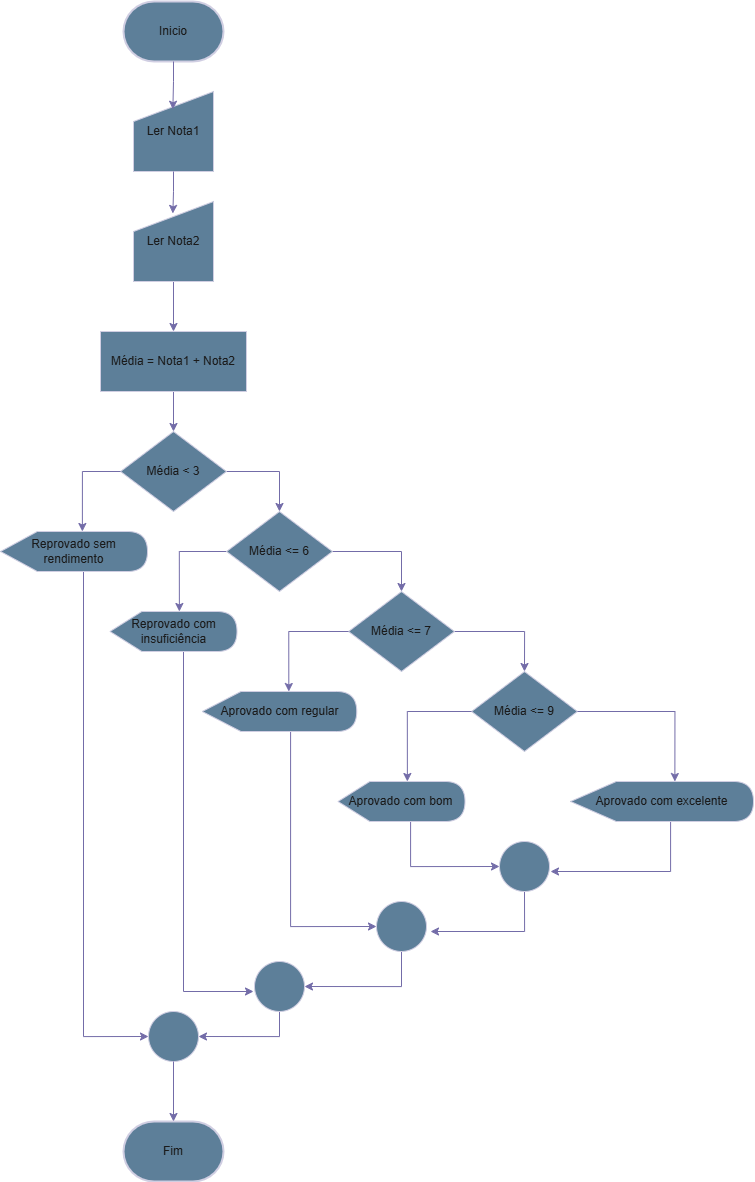

The diagram above was exported from draw.io. Its source (the exported page's mxGraphModel, read from the mxfile embedded in the PNG):
<mxGraphModel dx="2582" dy="2598" grid="1" gridSize="10" guides="1" tooltips="1" connect="1" arrows="1" fold="1" page="1" pageScale="1" pageWidth="827" pageHeight="1169" math="0" shadow="0">
  <root>
    <mxCell id="WIyWlLk6GJQsqaUBKTNV-0" />
    <mxCell id="WIyWlLk6GJQsqaUBKTNV-1" parent="WIyWlLk6GJQsqaUBKTNV-0" />
    <mxCell id="1-7QJVVnX-7__0-xwYb4-0" value="Fim" style="strokeWidth=2;html=1;shape=mxgraph.flowchart.terminator;whiteSpace=wrap;labelBackgroundColor=none;fillColor=#5D7F99;strokeColor=#D0CEE2;fontColor=#1A1A1A;" vertex="1" parent="WIyWlLk6GJQsqaUBKTNV-1">
      <mxGeometry x="160" y="950" width="100" height="60" as="geometry" />
    </mxCell>
    <mxCell id="1-7QJVVnX-7__0-xwYb4-1" value="Inicio" style="strokeWidth=2;html=1;shape=mxgraph.flowchart.terminator;whiteSpace=wrap;labelBackgroundColor=none;fillColor=#5D7F99;strokeColor=#D0CEE2;fontColor=#1A1A1A;" vertex="1" parent="WIyWlLk6GJQsqaUBKTNV-1">
      <mxGeometry x="160" y="-170" width="100" height="60" as="geometry" />
    </mxCell>
    <mxCell id="1-7QJVVnX-7__0-xwYb4-23" style="edgeStyle=orthogonalEdgeStyle;rounded=0;orthogonalLoop=1;jettySize=auto;html=1;entryX=0.5;entryY=0;entryDx=0;entryDy=0;labelBackgroundColor=none;strokeColor=#736CA8;fontColor=default;" edge="1" parent="WIyWlLk6GJQsqaUBKTNV-1" source="1-7QJVVnX-7__0-xwYb4-2" target="1-7QJVVnX-7__0-xwYb4-4">
      <mxGeometry relative="1" as="geometry" />
    </mxCell>
    <mxCell id="1-7QJVVnX-7__0-xwYb4-2" value="Ler Nota2" style="shape=manualInput;whiteSpace=wrap;html=1;labelBackgroundColor=none;fillColor=#5D7F99;strokeColor=#D0CEE2;fontColor=#1A1A1A;" vertex="1" parent="WIyWlLk6GJQsqaUBKTNV-1">
      <mxGeometry x="170" y="30" width="80" height="80" as="geometry" />
    </mxCell>
    <mxCell id="1-7QJVVnX-7__0-xwYb4-3" value="Ler Nota1" style="shape=manualInput;whiteSpace=wrap;html=1;labelBackgroundColor=none;fillColor=#5D7F99;strokeColor=#D0CEE2;fontColor=#1A1A1A;" vertex="1" parent="WIyWlLk6GJQsqaUBKTNV-1">
      <mxGeometry x="170" y="-80" width="80" height="80" as="geometry" />
    </mxCell>
    <mxCell id="1-7QJVVnX-7__0-xwYb4-22" style="edgeStyle=orthogonalEdgeStyle;rounded=0;orthogonalLoop=1;jettySize=auto;html=1;entryX=0.5;entryY=0;entryDx=0;entryDy=0;labelBackgroundColor=none;strokeColor=#736CA8;fontColor=default;" edge="1" parent="WIyWlLk6GJQsqaUBKTNV-1" source="1-7QJVVnX-7__0-xwYb4-4" target="1-7QJVVnX-7__0-xwYb4-5">
      <mxGeometry relative="1" as="geometry" />
    </mxCell>
    <mxCell id="1-7QJVVnX-7__0-xwYb4-4" value="Média = Nota1 + Nota2" style="rounded=0;whiteSpace=wrap;html=1;labelBackgroundColor=none;fillColor=#5D7F99;strokeColor=#D0CEE2;fontColor=#1A1A1A;" vertex="1" parent="WIyWlLk6GJQsqaUBKTNV-1">
      <mxGeometry x="137" y="160" width="146" height="60" as="geometry" />
    </mxCell>
    <mxCell id="1-7QJVVnX-7__0-xwYb4-15" style="edgeStyle=orthogonalEdgeStyle;rounded=0;orthogonalLoop=1;jettySize=auto;html=1;entryX=0.5;entryY=0;entryDx=0;entryDy=0;labelBackgroundColor=none;strokeColor=#736CA8;fontColor=default;" edge="1" parent="WIyWlLk6GJQsqaUBKTNV-1" source="1-7QJVVnX-7__0-xwYb4-5" target="1-7QJVVnX-7__0-xwYb4-6">
      <mxGeometry relative="1" as="geometry">
        <Array as="points">
          <mxPoint x="316" y="300" />
        </Array>
      </mxGeometry>
    </mxCell>
    <mxCell id="1-7QJVVnX-7__0-xwYb4-5" value="Média &amp;lt; 3" style="rhombus;whiteSpace=wrap;html=1;labelBackgroundColor=none;fillColor=#5D7F99;strokeColor=#D0CEE2;fontColor=#1A1A1A;" vertex="1" parent="WIyWlLk6GJQsqaUBKTNV-1">
      <mxGeometry x="157" y="260" width="106" height="80" as="geometry" />
    </mxCell>
    <mxCell id="1-7QJVVnX-7__0-xwYb4-16" style="edgeStyle=orthogonalEdgeStyle;rounded=0;orthogonalLoop=1;jettySize=auto;html=1;entryX=0;entryY=0;entryDx=69.375;entryDy=0;entryPerimeter=0;labelBackgroundColor=none;strokeColor=#736CA8;fontColor=default;" edge="1" parent="WIyWlLk6GJQsqaUBKTNV-1" source="1-7QJVVnX-7__0-xwYb4-6" target="1-7QJVVnX-7__0-xwYb4-10">
      <mxGeometry relative="1" as="geometry">
        <mxPoint x="217" y="430" as="targetPoint" />
        <Array as="points">
          <mxPoint x="216" y="380" />
        </Array>
      </mxGeometry>
    </mxCell>
    <mxCell id="1-7QJVVnX-7__0-xwYb4-17" style="edgeStyle=orthogonalEdgeStyle;rounded=0;orthogonalLoop=1;jettySize=auto;html=1;entryX=0.5;entryY=0;entryDx=0;entryDy=0;labelBackgroundColor=none;strokeColor=#736CA8;fontColor=default;" edge="1" parent="WIyWlLk6GJQsqaUBKTNV-1" source="1-7QJVVnX-7__0-xwYb4-6" target="1-7QJVVnX-7__0-xwYb4-7">
      <mxGeometry relative="1" as="geometry" />
    </mxCell>
    <mxCell id="1-7QJVVnX-7__0-xwYb4-6" value="Média &amp;lt;= 6" style="rhombus;whiteSpace=wrap;html=1;labelBackgroundColor=none;fillColor=#5D7F99;strokeColor=#D0CEE2;fontColor=#1A1A1A;" vertex="1" parent="WIyWlLk6GJQsqaUBKTNV-1">
      <mxGeometry x="263" y="340" width="106" height="80" as="geometry" />
    </mxCell>
    <mxCell id="1-7QJVVnX-7__0-xwYb4-19" style="edgeStyle=orthogonalEdgeStyle;rounded=0;orthogonalLoop=1;jettySize=auto;html=1;entryX=0.5;entryY=0;entryDx=0;entryDy=0;labelBackgroundColor=none;strokeColor=#736CA8;fontColor=default;" edge="1" parent="WIyWlLk6GJQsqaUBKTNV-1" source="1-7QJVVnX-7__0-xwYb4-7" target="1-7QJVVnX-7__0-xwYb4-8">
      <mxGeometry relative="1" as="geometry" />
    </mxCell>
    <mxCell id="1-7QJVVnX-7__0-xwYb4-7" value="Média &amp;lt;= 7" style="rhombus;whiteSpace=wrap;html=1;labelBackgroundColor=none;fillColor=#5D7F99;strokeColor=#D0CEE2;fontColor=#1A1A1A;" vertex="1" parent="WIyWlLk6GJQsqaUBKTNV-1">
      <mxGeometry x="385" y="420" width="106" height="80" as="geometry" />
    </mxCell>
    <mxCell id="1-7QJVVnX-7__0-xwYb4-8" value="Média &amp;lt;= 9" style="rhombus;whiteSpace=wrap;html=1;labelBackgroundColor=none;fillColor=#5D7F99;strokeColor=#D0CEE2;fontColor=#1A1A1A;" vertex="1" parent="WIyWlLk6GJQsqaUBKTNV-1">
      <mxGeometry x="508" y="500" width="106" height="80" as="geometry" />
    </mxCell>
    <mxCell id="1-7QJVVnX-7__0-xwYb4-36" style="edgeStyle=orthogonalEdgeStyle;rounded=0;orthogonalLoop=1;jettySize=auto;html=1;entryX=0;entryY=0.5;entryDx=0;entryDy=0;labelBackgroundColor=none;strokeColor=#736CA8;fontColor=default;" edge="1" parent="WIyWlLk6GJQsqaUBKTNV-1" source="1-7QJVVnX-7__0-xwYb4-9" target="1-7QJVVnX-7__0-xwYb4-35">
      <mxGeometry relative="1" as="geometry">
        <Array as="points">
          <mxPoint x="120" y="865" />
        </Array>
      </mxGeometry>
    </mxCell>
    <mxCell id="1-7QJVVnX-7__0-xwYb4-9" value="Reprovado sem rendimento" style="shape=display;whiteSpace=wrap;html=1;labelBackgroundColor=none;fillColor=#5D7F99;strokeColor=#D0CEE2;fontColor=#1A1A1A;" vertex="1" parent="WIyWlLk6GJQsqaUBKTNV-1">
      <mxGeometry x="37" y="360" width="147" height="40" as="geometry" />
    </mxCell>
    <mxCell id="1-7QJVVnX-7__0-xwYb4-34" style="edgeStyle=orthogonalEdgeStyle;rounded=0;orthogonalLoop=1;jettySize=auto;html=1;labelBackgroundColor=none;strokeColor=#736CA8;fontColor=default;" edge="1" parent="WIyWlLk6GJQsqaUBKTNV-1" source="1-7QJVVnX-7__0-xwYb4-10">
      <mxGeometry relative="1" as="geometry">
        <mxPoint x="290" y="820" as="targetPoint" />
        <Array as="points">
          <mxPoint x="220" y="820" />
        </Array>
      </mxGeometry>
    </mxCell>
    <mxCell id="1-7QJVVnX-7__0-xwYb4-10" value="Reprovado com insuficiência" style="shape=display;whiteSpace=wrap;html=1;labelBackgroundColor=none;fillColor=#5D7F99;strokeColor=#D0CEE2;fontColor=#1A1A1A;" vertex="1" parent="WIyWlLk6GJQsqaUBKTNV-1">
      <mxGeometry x="146.5" y="440" width="127" height="40" as="geometry" />
    </mxCell>
    <mxCell id="1-7QJVVnX-7__0-xwYb4-30" style="edgeStyle=orthogonalEdgeStyle;rounded=0;orthogonalLoop=1;jettySize=auto;html=1;entryX=0;entryY=0.5;entryDx=0;entryDy=0;labelBackgroundColor=none;strokeColor=#736CA8;fontColor=default;" edge="1" parent="WIyWlLk6GJQsqaUBKTNV-1" source="1-7QJVVnX-7__0-xwYb4-11" target="1-7QJVVnX-7__0-xwYb4-29">
      <mxGeometry relative="1" as="geometry">
        <Array as="points">
          <mxPoint x="327" y="755" />
        </Array>
      </mxGeometry>
    </mxCell>
    <mxCell id="1-7QJVVnX-7__0-xwYb4-11" value="Aprovado com regular" style="shape=display;whiteSpace=wrap;html=1;labelBackgroundColor=none;fillColor=#5D7F99;strokeColor=#D0CEE2;fontColor=#1A1A1A;" vertex="1" parent="WIyWlLk6GJQsqaUBKTNV-1">
      <mxGeometry x="238.75" y="520" width="154.5" height="40" as="geometry" />
    </mxCell>
    <mxCell id="1-7QJVVnX-7__0-xwYb4-27" style="edgeStyle=orthogonalEdgeStyle;rounded=0;orthogonalLoop=1;jettySize=auto;html=1;entryX=0;entryY=0.5;entryDx=0;entryDy=0;labelBackgroundColor=none;strokeColor=#736CA8;fontColor=default;" edge="1" parent="WIyWlLk6GJQsqaUBKTNV-1" source="1-7QJVVnX-7__0-xwYb4-12" target="1-7QJVVnX-7__0-xwYb4-26">
      <mxGeometry relative="1" as="geometry">
        <Array as="points">
          <mxPoint x="447" y="695" />
        </Array>
      </mxGeometry>
    </mxCell>
    <mxCell id="1-7QJVVnX-7__0-xwYb4-12" value="Aprovado com bom" style="shape=display;whiteSpace=wrap;html=1;labelBackgroundColor=none;fillColor=#5D7F99;strokeColor=#D0CEE2;fontColor=#1A1A1A;" vertex="1" parent="WIyWlLk6GJQsqaUBKTNV-1">
      <mxGeometry x="374.5" y="610" width="127" height="40" as="geometry" />
    </mxCell>
    <mxCell id="1-7QJVVnX-7__0-xwYb4-28" style="edgeStyle=orthogonalEdgeStyle;rounded=0;orthogonalLoop=1;jettySize=auto;html=1;labelBackgroundColor=none;strokeColor=#736CA8;fontColor=default;" edge="1" parent="WIyWlLk6GJQsqaUBKTNV-1" source="1-7QJVVnX-7__0-xwYb4-13">
      <mxGeometry relative="1" as="geometry">
        <mxPoint x="587" y="700" as="targetPoint" />
        <Array as="points">
          <mxPoint x="707" y="700" />
        </Array>
      </mxGeometry>
    </mxCell>
    <mxCell id="1-7QJVVnX-7__0-xwYb4-13" value="Aprovado com excelente" style="shape=display;whiteSpace=wrap;html=1;labelBackgroundColor=none;fillColor=#5D7F99;strokeColor=#D0CEE2;fontColor=#1A1A1A;" vertex="1" parent="WIyWlLk6GJQsqaUBKTNV-1">
      <mxGeometry x="607" y="610" width="183" height="40" as="geometry" />
    </mxCell>
    <mxCell id="1-7QJVVnX-7__0-xwYb4-14" style="edgeStyle=orthogonalEdgeStyle;rounded=0;orthogonalLoop=1;jettySize=auto;html=1;entryX=0;entryY=0;entryDx=81.875;entryDy=0;entryPerimeter=0;labelBackgroundColor=none;strokeColor=#736CA8;fontColor=default;" edge="1" parent="WIyWlLk6GJQsqaUBKTNV-1" source="1-7QJVVnX-7__0-xwYb4-5" target="1-7QJVVnX-7__0-xwYb4-9">
      <mxGeometry relative="1" as="geometry">
        <Array as="points">
          <mxPoint x="119" y="300" />
        </Array>
      </mxGeometry>
    </mxCell>
    <mxCell id="1-7QJVVnX-7__0-xwYb4-18" style="edgeStyle=orthogonalEdgeStyle;rounded=0;orthogonalLoop=1;jettySize=auto;html=1;entryX=0;entryY=0;entryDx=86.5625;entryDy=0;entryPerimeter=0;labelBackgroundColor=none;strokeColor=#736CA8;fontColor=default;" edge="1" parent="WIyWlLk6GJQsqaUBKTNV-1" source="1-7QJVVnX-7__0-xwYb4-7" target="1-7QJVVnX-7__0-xwYb4-11">
      <mxGeometry relative="1" as="geometry">
        <Array as="points">
          <mxPoint x="325" y="460" />
        </Array>
      </mxGeometry>
    </mxCell>
    <mxCell id="1-7QJVVnX-7__0-xwYb4-20" style="edgeStyle=orthogonalEdgeStyle;rounded=0;orthogonalLoop=1;jettySize=auto;html=1;entryX=0;entryY=0;entryDx=69.375;entryDy=0;entryPerimeter=0;labelBackgroundColor=none;strokeColor=#736CA8;fontColor=default;" edge="1" parent="WIyWlLk6GJQsqaUBKTNV-1" source="1-7QJVVnX-7__0-xwYb4-8" target="1-7QJVVnX-7__0-xwYb4-12">
      <mxGeometry relative="1" as="geometry" />
    </mxCell>
    <mxCell id="1-7QJVVnX-7__0-xwYb4-21" style="edgeStyle=orthogonalEdgeStyle;rounded=0;orthogonalLoop=1;jettySize=auto;html=1;entryX=0;entryY=0;entryDx=104.375;entryDy=0;entryPerimeter=0;labelBackgroundColor=none;strokeColor=#736CA8;fontColor=default;" edge="1" parent="WIyWlLk6GJQsqaUBKTNV-1" source="1-7QJVVnX-7__0-xwYb4-8" target="1-7QJVVnX-7__0-xwYb4-13">
      <mxGeometry relative="1" as="geometry">
        <Array as="points">
          <mxPoint x="711" y="540" />
        </Array>
      </mxGeometry>
    </mxCell>
    <mxCell id="1-7QJVVnX-7__0-xwYb4-24" style="edgeStyle=orthogonalEdgeStyle;rounded=0;orthogonalLoop=1;jettySize=auto;html=1;entryX=0.492;entryY=0.149;entryDx=0;entryDy=0;entryPerimeter=0;labelBackgroundColor=none;strokeColor=#736CA8;fontColor=default;" edge="1" parent="WIyWlLk6GJQsqaUBKTNV-1" source="1-7QJVVnX-7__0-xwYb4-3" target="1-7QJVVnX-7__0-xwYb4-2">
      <mxGeometry relative="1" as="geometry" />
    </mxCell>
    <mxCell id="1-7QJVVnX-7__0-xwYb4-25" style="edgeStyle=orthogonalEdgeStyle;rounded=0;orthogonalLoop=1;jettySize=auto;html=1;entryX=0.492;entryY=0.222;entryDx=0;entryDy=0;entryPerimeter=0;labelBackgroundColor=none;strokeColor=#736CA8;fontColor=default;" edge="1" parent="WIyWlLk6GJQsqaUBKTNV-1" source="1-7QJVVnX-7__0-xwYb4-1" target="1-7QJVVnX-7__0-xwYb4-3">
      <mxGeometry relative="1" as="geometry" />
    </mxCell>
    <mxCell id="1-7QJVVnX-7__0-xwYb4-31" style="edgeStyle=orthogonalEdgeStyle;rounded=0;orthogonalLoop=1;jettySize=auto;html=1;labelBackgroundColor=none;strokeColor=#736CA8;fontColor=default;" edge="1" parent="WIyWlLk6GJQsqaUBKTNV-1" source="1-7QJVVnX-7__0-xwYb4-26">
      <mxGeometry relative="1" as="geometry">
        <mxPoint x="467" y="760" as="targetPoint" />
        <Array as="points">
          <mxPoint x="561" y="760" />
        </Array>
      </mxGeometry>
    </mxCell>
    <mxCell id="1-7QJVVnX-7__0-xwYb4-26" value="" style="ellipse;whiteSpace=wrap;html=1;aspect=fixed;labelBackgroundColor=none;fillColor=#5D7F99;strokeColor=#D0CEE2;fontColor=#1A1A1A;" vertex="1" parent="WIyWlLk6GJQsqaUBKTNV-1">
      <mxGeometry x="536" y="670" width="50" height="50" as="geometry" />
    </mxCell>
    <mxCell id="1-7QJVVnX-7__0-xwYb4-33" style="edgeStyle=orthogonalEdgeStyle;rounded=0;orthogonalLoop=1;jettySize=auto;html=1;entryX=1;entryY=0.5;entryDx=0;entryDy=0;labelBackgroundColor=none;strokeColor=#736CA8;fontColor=default;" edge="1" parent="WIyWlLk6GJQsqaUBKTNV-1" source="1-7QJVVnX-7__0-xwYb4-29" target="1-7QJVVnX-7__0-xwYb4-32">
      <mxGeometry relative="1" as="geometry">
        <Array as="points">
          <mxPoint x="438" y="815" />
        </Array>
      </mxGeometry>
    </mxCell>
    <mxCell id="1-7QJVVnX-7__0-xwYb4-29" value="" style="ellipse;whiteSpace=wrap;html=1;aspect=fixed;labelBackgroundColor=none;fillColor=#5D7F99;strokeColor=#D0CEE2;fontColor=#1A1A1A;" vertex="1" parent="WIyWlLk6GJQsqaUBKTNV-1">
      <mxGeometry x="413" y="730" width="50" height="50" as="geometry" />
    </mxCell>
    <mxCell id="1-7QJVVnX-7__0-xwYb4-37" style="edgeStyle=orthogonalEdgeStyle;rounded=0;orthogonalLoop=1;jettySize=auto;html=1;entryX=1;entryY=0.5;entryDx=0;entryDy=0;labelBackgroundColor=none;strokeColor=#736CA8;fontColor=default;" edge="1" parent="WIyWlLk6GJQsqaUBKTNV-1" source="1-7QJVVnX-7__0-xwYb4-32" target="1-7QJVVnX-7__0-xwYb4-35">
      <mxGeometry relative="1" as="geometry">
        <Array as="points">
          <mxPoint x="316" y="865" />
        </Array>
      </mxGeometry>
    </mxCell>
    <mxCell id="1-7QJVVnX-7__0-xwYb4-32" value="" style="ellipse;whiteSpace=wrap;html=1;aspect=fixed;labelBackgroundColor=none;fillColor=#5D7F99;strokeColor=#D0CEE2;fontColor=#1A1A1A;" vertex="1" parent="WIyWlLk6GJQsqaUBKTNV-1">
      <mxGeometry x="291" y="790" width="50" height="50" as="geometry" />
    </mxCell>
    <mxCell id="1-7QJVVnX-7__0-xwYb4-35" value="" style="ellipse;whiteSpace=wrap;html=1;aspect=fixed;labelBackgroundColor=none;fillColor=#5D7F99;strokeColor=#D0CEE2;fontColor=#1A1A1A;" vertex="1" parent="WIyWlLk6GJQsqaUBKTNV-1">
      <mxGeometry x="185" y="840" width="50" height="50" as="geometry" />
    </mxCell>
    <mxCell id="1-7QJVVnX-7__0-xwYb4-38" style="edgeStyle=orthogonalEdgeStyle;rounded=0;orthogonalLoop=1;jettySize=auto;html=1;entryX=0.5;entryY=0;entryDx=0;entryDy=0;entryPerimeter=0;labelBackgroundColor=none;strokeColor=#736CA8;fontColor=default;" edge="1" parent="WIyWlLk6GJQsqaUBKTNV-1" source="1-7QJVVnX-7__0-xwYb4-35" target="1-7QJVVnX-7__0-xwYb4-0">
      <mxGeometry relative="1" as="geometry" />
    </mxCell>
  </root>
</mxGraphModel>